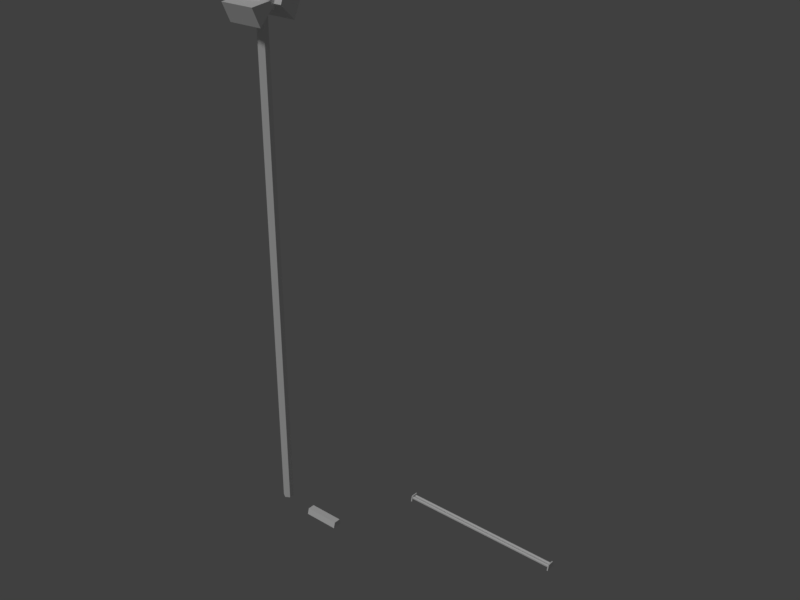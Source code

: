 # Source: com.io7m.chemriver.standing_lamp.blend  (saved by Blender 2.78.0; exported with 4.5.12 LTS)
import bpy
from mathutils import Matrix  # noqa: F401  (used for matrix-valued properties, if any)

bpy.ops.wm.read_factory_settings(use_empty=True)
scene = bpy.context.scene
scene.name = 'Scene'

# ---- collections
col_collection_1 = bpy.data.collections.new('Collection 1'); scene.collection.children.link(col_collection_1)

# ---- materials (node trees are filled in below, after node groups)
mat_pole = bpy.data.materials.new('pole')
mat_pole.alpha_threshold = 0.0
mat_pole.use_transparent_shadow = False
mat_pole.roughness = 0.5
mat_pole.specular_intensity = 0.0
mat_light = bpy.data.materials.new('light')
mat_light.alpha_threshold = 0.0
mat_light.use_transparent_shadow = False
mat_light.roughness = 0.5
mat_light.specular_intensity = 0.0

# ---- material node trees

# ---- world
world_world = bpy.data.worlds.new('World'); scene.world = world_world
world_world.color = (0.05088, 0.05088, 0.05088)
world_world.use_sun_shadow = False
world_world.sun_shadow_jitter_overblur = 0.0
world_world.cycles.sampling_method = 'MANUAL'

# ---- lights
light_hemi = bpy.data.lights.new('Hemi', 'SUN')
light_hemi.transmission_factor = 0.0
light_hemi.angle = 0.1993
light_hemi.energy = 1.0
light_hemi.shadow_buffer_clip_start = 0.5
light_hemi.shadow_soft_size = 0.1
light_hemi.shadow_cascade_max_distance = 1000.0

# ---- meshes
me_cylinder_002 = bpy.data.meshes.new('Cylinder.002')
me_cylinder_002.from_pydata([(-0.4966, 0.03028, -0.03603), (-0.4966, 0.02098, -2.807e-05), (-0.4966, -0.02972, -0.03603), (-0.4966, -0.02042, -2.807e-05), (-0.5034, 0.03028, -0.03603), (-0.5034, 0.02098, -2.807e-05), (-0.5034, -0.02972, -0.03603), (-0.5034, -0.02042, -2.807e-05), (0.4966, -0.02972, -0.03603), (0.4966, -0.02042, -2.807e-05), (0.4966, 0.03028, -0.03603), (0.4966, 0.02098, -2.807e-05), (0.5034, -0.02972, -0.03603), (0.5034, -0.02042, -2.807e-05), (0.5034, 0.03028, -0.03603), (0.5034, 0.02098, -2.807e-05), (0.501, 0.01124, -0.008292), (-0.501, 0.01124, -0.008292), (-0.501, -0.01094, -0.008292), (0.501, -0.01094, -0.008292), (-0.501, -0.003144, -0.01279), (0.501, -0.003144, -0.01279), (-0.501, -0.003144, -0.02179), (0.501, -0.003144, -0.02179), (-0.501, -0.01094, -0.02629), (0.501, -0.01094, -0.02629), (-0.501, -0.01873, -0.02179), (0.501, -0.01873, -0.02179), (-0.501, -0.01873, -0.01279), (0.501, -0.01873, -0.01279), (-0.501, 0.01904, -0.01279), (0.501, 0.01904, -0.01279), (-0.501, 0.01904, -0.02179), (0.501, 0.01904, -0.02179), (-0.501, 0.01124, -0.02629), (0.501, 0.01124, -0.02629), (-0.501, 0.003449, -0.02179), (0.501, 0.003449, -0.02179), (-0.501, 0.003449, -0.01279), (0.501, 0.003449, -0.01279)], [], [(0, 1, 3, 2), (2, 3, 7, 6), (6, 7, 5, 4), (4, 5, 1, 0), (2, 6, 4, 0), (7, 3, 1, 5), (8, 9, 11, 10), (10, 11, 15, 14), (14, 15, 13, 12), (12, 13, 9, 8), (10, 14, 12, 8), (15, 11, 9, 13), (18, 19, 21, 20), (38, 39, 16, 17), (20, 21, 23, 22), (36, 37, 39, 38), (22, 23, 25, 24), (34, 35, 37, 36), (24, 25, 27, 26), (30, 31, 33, 32), (32, 33, 35, 34), (26, 27, 29, 28), (28, 29, 19, 18), (17, 16, 31, 30)])
me_cylinder_002.polygons.foreach_set('material_index', [0, 0, 0, 0, 0, 0, 0, 0, 0, 0, 0, 0, 1, 1, 1, 1, 1, 1, 1, 1, 1, 1, 1, 1])
_uv = me_cylinder_002.uv_layers.new(name='UVMap')
_uv.uv.foreach_set('vector', [0.5175, 0.6507, 0.5175, 0.9507, 0.758, 0.9507, 0.758, 0.6507, 0.5175, 0.6507, 0.5175, 0.9507, 0.758, 0.9507, 0.758, 0.6507, 0.5175, 0.6507, 0.5175, 0.9507, 0.2769, 0.9507, 0.2769, 0.6507, 0.5175, 0.6507, 0.5175, 0.9507, 0.2769, 0.9507, 0.2769, 0.6507, 0.05016, 0.2431, 0.9498, 0.2431, 0.9498, 0.7489, 0.05016, 0.7489, 0.5175, 0.6507, 0.2769, 0.6507, 0.2769, 0.3507, 0.5175, 0.3507, 0.5175, 0.6507, 0.5175, 0.9507, 0.758, 0.9507, 0.758, 0.6507, 0.5175, 0.6507, 0.5175, 0.9507, 0.758, 0.9507, 0.758, 0.6507, 0.5175, 0.6507, 0.5175, 0.9507, 0.2769, 0.9507, 0.2769, 0.6507, 0.5175, 0.6507, 0.5175, 0.9507, 0.2769, 0.9507, 0.2769, 0.6507, 0.05016, 0.2431, 0.9498, 0.2431, 0.9498, 0.7489, 0.05016, 0.7489, 0.5175, 0.6507, 0.2769, 0.6507, 0.2769, 0.3507, 0.5175, 0.3507, 0.1535, 0.6947, 0.8581, 0.6947, 0.8617, 0.6555, 0.1499, 0.6555, 0.157, 0.6555, 0.8546, 0.6555, 0.8581, 0.6947, 0.1535, 0.6947, 0.1499, 0.6555, 0.8617, 0.6555, 0.8617, 0.5772, 0.1499, 0.5772, 0.157, 0.5772, 0.8546, 0.5772, 0.8546, 0.6555, 0.157, 0.6555, 0.1499, 0.5772, 0.8617, 0.5772, 0.8581, 0.5381, 0.1535, 0.5381, 0.1535, 0.5381, 0.8581, 0.5381, 0.8546, 0.5772, 0.157, 0.5772, 0.1535, 0.5381, 0.8581, 0.5381, 0.8546, 0.5772, 0.157, 0.5772, 0.1499, 0.6555, 0.8617, 0.6555, 0.8617, 0.5772, 0.1499, 0.5772, 0.1499, 0.5772, 0.8617, 0.5772, 0.8581, 0.5381, 0.1535, 0.5381, 0.157, 0.5772, 0.8546, 0.5772, 0.8546, 0.6555, 0.157, 0.6555, 0.157, 0.6555, 0.8546, 0.6555, 0.8581, 0.6947, 0.1535, 0.6947, 0.1535, 0.6947, 0.8581, 0.6947, 0.8617, 0.6555, 0.1499, 0.6555])
me_cylinder_002.materials.append(mat_pole)
me_cylinder_002.materials.append(mat_light)
me_cylinder_002.use_remesh_preserve_volume = False
me_cylinder_002.use_remesh_preserve_attributes = False
me_cylinder_002.use_mirror_vertex_groups = False
me_cylinder_002.update()
me_cylinder_001 = bpy.data.meshes.new('Cylinder.001')
me_cylinder_001.from_pydata([(0.108, 0.03028, -0.03603), (0.108, 0.02098, -2.807e-05), (0.108, -0.02972, -0.03603), (0.108, -0.02042, -2.807e-05), (-0.108, 0.03028, -0.03603), (-0.108, 0.02098, -2.807e-05), (-0.108, -0.02972, -0.03603), (-0.108, -0.02042, -2.807e-05)], [], [(0, 1, 3, 2), (2, 3, 7, 6), (6, 7, 5, 4), (4, 5, 1, 0), (2, 6, 4, 0), (7, 3, 1, 5)])
me_cylinder_001.polygons.foreach_set('material_index', [0, 0, 0, 0, 1, 0])
_uv = me_cylinder_001.uv_layers.new(name='UVMap')
_uv.uv.foreach_set('vector', [0.5175, 0.6507, 0.5175, 0.9507, 0.758, 0.9507, 0.758, 0.6507, 0.5175, 0.6507, 0.5175, 0.9507, 0.758, 0.9507, 0.758, 0.6507, 0.5175, 0.6507, 0.5175, 0.9507, 0.2769, 0.9507, 0.2769, 0.6507, 0.5175, 0.6507, 0.5175, 0.9507, 0.2769, 0.9507, 0.2769, 0.6507, 0.05016, 0.2431, 0.9498, 0.2431, 0.9498, 0.7489, 0.05016, 0.7489, 0.5175, 0.6507, 0.2769, 0.6507, 0.2769, 0.3507, 0.5175, 0.3507])
me_cylinder_001.materials.append(mat_pole)
me_cylinder_001.materials.append(mat_light)
me_cylinder_001.use_remesh_preserve_volume = False
me_cylinder_001.use_remesh_preserve_attributes = False
me_cylinder_001.use_mirror_vertex_groups = False
me_cylinder_001.update()
me_cylinder = bpy.data.meshes.new('Cylinder')
me_cylinder.from_pydata([(0.0, 0.03125, 0.0), (0.0, 0.03125, 3.0), (0.02706, 0.01562, 0.0), (0.02706, 0.01562, 3.0), (0.02706, -0.01563, 0.0), (0.02706, -0.01563, 3.0), (-2.732e-09, -0.03125, 0.0), (-2.732e-09, -0.03125, 3.0), (-0.02706, -0.01562, 0.0), (-0.02706, -0.01562, 3.0), (-0.02706, 0.01562, 0.0), (-0.02706, 0.01562, 3.0), (-0.108, 0.121, 2.931), (-0.108, 0.03002, 3.02), (-0.108, 0.1717, 3.04), (-0.108, 0.04523, 3.053), (0.108, 0.121, 2.931), (0.108, 0.03002, 3.02), (0.108, 0.1717, 3.04), (0.108, 0.04523, 3.053), (0.108, -0.1145, 2.931), (0.108, -0.02349, 3.02), (0.108, -0.1652, 3.04), (0.108, -0.03871, 3.053), (-0.108, -0.1145, 2.931), (-0.108, -0.02349, 3.02), (-0.108, -0.1652, 3.04), (-0.108, -0.03871, 3.053), (-0.05805, 0.06279, 3.045), (0.05645, 0.06279, 3.045), (-0.05805, 0.0314, 2.991), (0.05645, 0.0314, 2.991), (-0.05805, -0.0314, 2.991), (0.05645, -0.0314, 2.991), (-0.05805, -0.06279, 3.045), (0.05645, -0.06279, 3.045), (-0.05805, -0.0314, 3.1), (0.05645, -0.0314, 3.1), (-0.05805, 0.0314, 3.1), (0.05645, 0.0314, 3.1)], [], [(0, 1, 3, 2), (2, 3, 5, 4), (4, 5, 7, 6), (6, 7, 9, 8), (3, 1, 11, 9, 7, 5), (8, 9, 11, 10), (10, 11, 1, 0), (12, 13, 15, 14), (14, 15, 19, 18), (18, 19, 17, 16), (16, 17, 13, 12), (14, 18, 16, 12), (19, 15, 13, 17), (20, 21, 23, 22), (22, 23, 27, 26), (26, 27, 25, 24), (24, 25, 21, 20), (22, 26, 24, 20), (27, 23, 21, 25), (28, 29, 31, 30), (30, 31, 33, 32), (32, 33, 35, 34), (34, 35, 37, 36), (36, 37, 39, 38), (38, 39, 29, 28), (31, 29, 39, 37, 35, 33), (28, 30, 32, 34, 36, 38)])
me_cylinder.polygons.foreach_set('material_index', [0, 0, 0, 0, 0, 0, 0, 0, 0, 0, 0, 1, 0, 0, 0, 0, 0, 1, 0, 0, 0, 0, 0, 0, 0, 0, 0])
_uv = me_cylinder.uv_layers.new(name='UVMap')
_uv.uv.foreach_set('vector', [0.8282, 0.05, 0.8282, 0.95, 0.6684, 0.95, 0.6684, 0.05, 0.6684, 0.05, 0.6684, 0.95, 0.5086, 0.95, 0.5086, 0.05, 0.5086, 0.05, 0.5086, 0.95, 0.3489, 0.95, 0.3489, 0.05, 0.3489, 0.05, 0.3489, 0.95, 0.1891, 0.95, 0.1891, 0.05, 0.4824, 0.4121, 0.4824, 0.5572, 0.3816, 0.6298, 0.2809, 0.5572, 0.2809, 0.4121, 0.3816, 0.3395, 0.1891, 0.05, 0.1891, 0.95, 0.02934, 0.95, 0.02934, 0.05, 0.9879, 0.05, 0.9879, 0.95, 0.8282, 0.95, 0.8282, 0.05, 0.5175, 0.6507, 0.5175, 0.9507, 0.758, 0.9507, 0.758, 0.6507, 0.5175, 0.6507, 0.5175, 0.9507, 0.758, 0.9507, 0.758, 0.6507, 0.5175, 0.6507, 0.5175, 0.9507, 0.2769, 0.9507, 0.2769, 0.6507, 0.5175, 0.6507, 0.5175, 0.9507, 0.2769, 0.9507, 0.2769, 0.6507, 0.05016, 0.2431, 0.9498, 0.2431, 0.9498, 0.7489, 0.05016, 0.7489, 0.5175, 0.6507, 0.2769, 0.6507, 0.2769, 0.3507, 0.5175, 0.3507, 0.5175, 0.6507, 0.5175, 0.9507, 0.758, 0.9507, 0.758, 0.6507, 0.5175, 0.6507, 0.5175, 0.9507, 0.758, 0.9507, 0.758, 0.6507, 0.5175, 0.6507, 0.5175, 0.9507, 0.2769, 0.9507, 0.2769, 0.6507, 0.5175, 0.6507, 0.5175, 0.9507, 0.2769, 0.9507, 0.2769, 0.6507, 0.05016, 0.2431, 0.9498, 0.2431, 0.9498, 0.7489, 0.05016, 0.7489, 0.5175, 0.6507, 0.2769, 0.6507, 0.2769, 0.3507, 0.5175, 0.3507, 0.8282, 0.05, 0.8282, 0.95, 0.6684, 0.95, 0.6684, 0.05, 0.6684, 0.05, 0.6684, 0.95, 0.5086, 0.95, 0.5086, 0.05, 0.5086, 0.05, 0.5086, 0.95, 0.3489, 0.95, 0.3489, 0.05, 0.3489, 0.05, 0.3489, 0.95, 0.1891, 0.95, 0.1891, 0.05, 0.1891, 0.05, 0.1891, 0.95, 0.02934, 0.95, 0.02934, 0.05, 0.9879, 0.05, 0.9879, 0.95, 0.8282, 0.95, 0.8282, 0.05, 0.4304, 0.4461, 0.4767, 0.546, 0.4304, 0.646, 0.3379, 0.646, 0.2916, 0.546, 0.3379, 0.4461, 0.4976, 0.5, 0.449, 0.605, 0.3518, 0.605, 0.3032, 0.5, 0.3518, 0.395, 0.449, 0.395])
me_cylinder.materials.append(mat_pole)
me_cylinder.materials.append(mat_light)
me_cylinder.use_remesh_preserve_volume = False
me_cylinder.use_remesh_preserve_attributes = False
me_cylinder.use_mirror_vertex_groups = False
me_cylinder.update()

# ---- objects
ob_light_tubes = bpy.data.objects.new('light_tubes', me_cylinder_002)
ob_light_strip = bpy.data.objects.new('light_strip', me_cylinder_001)
ob_hemi = bpy.data.objects.new('Hemi', light_hemi)
ob_light = bpy.data.objects.new('light', me_cylinder)

# ---- transforms, parenting, visibility, modifiers, constraints
ob_light_tubes.location = (1.1, 0.5, 0.0)
ob_light_tubes.lineart.crease_threshold = 0.0
ob_light_strip.location = (0.3, 0.0, 0.0)
ob_light_strip.lineart.crease_threshold = 0.0
ob_hemi.location = (-2.524e-15, -6.581, 4.633)
ob_hemi.rotation_euler = (0.6981, 1.427e-16, 5.195e-17)
ob_hemi.lineart.crease_threshold = 0.0
ob_light.location = (0.0, 0.0, 0.0)
ob_light.lineart.crease_threshold = 0.0

# ---- collection membership
col_collection_1.objects.link(ob_light_tubes)
col_collection_1.objects.link(ob_light_strip)
col_collection_1.objects.link(ob_hemi)
col_collection_1.objects.link(ob_light)

# ---- scene / render settings (as saved in the file)
scene.frame_start = 1; scene.frame_end = 250; scene.frame_set(1)
scene.render.engine = 'BLENDER_EEVEE_NEXT'
scene.render.resolution_x = 640
scene.render.resolution_y = 480
scene.render.dither_intensity = 0.0
scene.cycles.use_denoising = False
scene.cycles.samples = 128
scene.cycles.sampling_pattern = 'TABULATED_SOBOL'
scene.cycles.light_sampling_threshold = 0.0
scene.cycles.use_adaptive_sampling = False
scene.cycles.use_light_tree = False
scene.cycles.blur_glossy = 0.0
scene.cycles.sample_clamp_indirect = 0.0
scene.view_settings.view_transform = 'Standard'
bpy.context.view_layer.update()

# ---- added for rendering (the .blend has no active camera): camera
cam_auto = bpy.data.cameras.new('AutoCamera')
cam_auto.lens = 50.0
cam_auto.sensor_width = 36.0
cam_auto.clip_end = 1000.0
ob_auto_camera = bpy.data.objects.new('AutoCamera', cam_auto)
scene.collection.objects.link(ob_auto_camera)
ob_auto_camera.location = (4.11508, -3.85834, 4.22582)
ob_auto_camera.rotation_euler = (1.09748, -7.21219e-08, 0.694738)
scene.camera = ob_auto_camera
bpy.context.view_layer.update()
